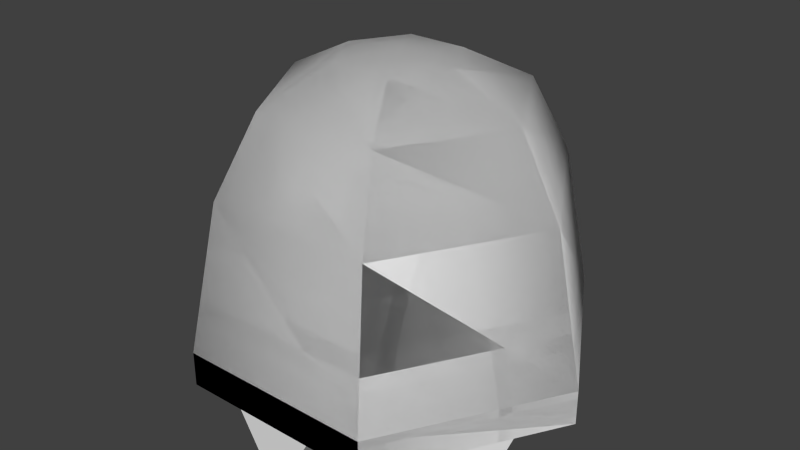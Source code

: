 # Source: Nosecone.blend  (saved by Blender 2.68.0; exported with 4.5.12 LTS)
import bpy
from mathutils import Matrix  # noqa: F401  (used for matrix-valued properties, if any)

bpy.ops.wm.read_factory_settings(use_empty=True)
scene = bpy.context.scene
scene.name = 'Scene'

# ---- collections
col_collection_1 = bpy.data.collections.new('Collection 1'); scene.collection.children.link(col_collection_1)

# ---- world
world_world = bpy.data.worlds.new('World'); scene.world = world_world
world_world.color = (0.05088, 0.05088, 0.05088)
world_world.use_sun_shadow = False
world_world.sun_shadow_jitter_overblur = 0.0
world_world.cycles.sampling_method = 'MANUAL'
world_world.cycles.sample_map_resolution = 256

# ---- meshes
me_nosecone_000 = bpy.data.meshes.new('Nosecone.000')
me_nosecone_000.from_pydata([(0.03411, 0.05909, -0.3396), (0.06823, 7.105e-18, -0.3396), (-8.527e-17, -1.619e-16, -0.35), (0.1482, 5.684e-17, -0.2996), (0.07411, 0.1284, -0.2996), (0.1962, 1.563e-16, -0.2104), (0.09812, 0.17, -0.2104), (0.2309, -2.842e-17, -0.04), (0.1155, 0.2, -0.04), (-0.09812, 0.17, -0.2104), (-0.1155, 0.2, -0.04), (-0.07411, 0.1284, -0.2996), (-0.03411, 0.05909, -0.3396), (0.1155, 0.2, 0.0), (0.1499, 0.1404, 0.0), (0.1965, 0.05964, -7.105e-18), (0.2309, -8.527e-17, 0.0), (0.1821, 0.08464, 0.05), (0.1643, 0.1154, 0.05), (0.09812, -0.17, -0.2104), (0.1155, -0.2, -0.04), (0.07411, -0.1284, -0.2996), (0.03411, -0.05909, -0.3396), (0.1965, -0.05964, -7.105e-18), (0.1499, -0.1404, -6.786e-16), (0.1155, -0.2, 0.0), (0.1643, -0.1154, 0.05), (0.1821, -0.08464, 0.05), (-0.03411, -0.05909, -0.3396), (-0.06823, -7.461e-17, -0.3396), (-0.1155, 0.2, 0.0), (-0.0466, 0.2, 0.0), (0.0466, 0.2, 0.0), (0.01774, 0.2, 0.05), (-0.01774, 0.2, 0.05), (-0.09812, -0.17, -0.2104), (-0.1155, -0.2, -0.04), (-0.07411, -0.1284, -0.2996), (0.0466, -0.2, 0.0), (-0.0466, -0.2, 0.0), (-0.1155, -0.2, 0.0), (-0.01774, -0.2, 0.05), (0.01774, -0.2, 0.05), (-0.1962, 5.684e-17, -0.2104), (-0.2309, -2.842e-17, -0.04), (-0.1482, -7.105e-17, -0.2996), (-0.1499, -0.1404, -7.105e-18), (-0.1965, -0.05964, 0.0), (-0.2309, 1.421e-17, 0.0), (-0.1821, -0.08464, 0.05), (-0.1643, -0.1154, 0.05), (-0.1965, 0.05964, 0.0), (-0.1499, 0.1404, -7.105e-18), (-0.1643, 0.1154, 0.05), (-0.1821, 0.08464, 0.05), (-0.01774, -0.03072, 0.05), (0.01774, -0.03072, 0.05), (0.03547, -2.842e-17, 0.05), (0.01774, 0.03072, 0.05), (-0.03547, 1.723e-16, 0.05), (-0.01774, 0.03072, 0.05), (0.09321, 2.842e-17, -7.105e-18), (0.0466, -0.08072, -6.755e-16), (-0.0466, 0.08072, -7.105e-18), (-0.09321, -7.105e-18, -6.786e-16), (0.0466, 0.08072, -6.786e-16), (-0.0466, -0.08072, -7.105e-18)], [], [(0, 1, 2), (1, 0, 3), (3, 0, 4), (3, 4, 5), (5, 4, 6), (5, 6, 7), (7, 6, 8), (6, 9, 8), (8, 9, 10), (4, 11, 6), (6, 11, 9), (2, 12, 0), (0, 12, 4), (4, 12, 11), (8, 16, 7), (17, 15, 18), (18, 15, 14), (19, 5, 20), (20, 5, 7), (21, 3, 19), (19, 3, 5), (22, 1, 21), (21, 1, 3), (1, 22, 2), (7, 25, 20), (26, 24, 27), (27, 24, 23), (22, 28, 2), (28, 29, 2), (29, 12, 2), (10, 13, 8), (33, 32, 34), (34, 32, 31), (35, 19, 36), (36, 19, 20), (37, 21, 35), (35, 21, 19), (28, 22, 37), (37, 22, 21), (65, 14, 13), (20, 40, 36), (41, 39, 42), (42, 39, 38), (43, 35, 44), (44, 35, 36), (45, 37, 43), (43, 37, 35), (29, 28, 45), (45, 28, 37), (7, 16, 25), (40, 20, 25), (36, 40, 48), (36, 48, 44), (49, 47, 50), (50, 47, 46), (9, 43, 10), (10, 43, 44), (11, 45, 9), (9, 45, 43), (12, 29, 11), (11, 29, 45), (30, 44, 48), (10, 30, 13), (16, 8, 13), (44, 30, 10), (53, 52, 54), (54, 52, 51), (41, 42, 55), (55, 42, 56), (55, 56, 57), (17, 18, 57), (57, 18, 58), (57, 58, 59), (59, 58, 60), (59, 60, 54), (54, 60, 53), (60, 58, 34), (34, 58, 33), (57, 59, 55), (55, 59, 49), (55, 49, 50), (56, 26, 57), (57, 26, 27), (57, 27, 61), (61, 27, 23), (62, 24, 56), (56, 24, 26), (53, 60, 52), (52, 60, 63), (51, 64, 54), (54, 64, 59), (17, 57, 15), (15, 57, 61), (14, 65, 18), (18, 65, 58), (23, 16, 61), (61, 16, 15), (32, 65, 13), (38, 25, 62), (62, 25, 24), (55, 50, 66), (66, 50, 46), (64, 47, 59), (59, 47, 49), (52, 63, 30), (30, 63, 31), (46, 40, 66), (66, 40, 39), (51, 48, 64), (64, 48, 47), (60, 34, 63), (63, 34, 31), (38, 62, 42), (42, 62, 56), (41, 55, 39), (39, 55, 66), (65, 32, 58), (58, 32, 33)])
me_nosecone_000.polygons.foreach_set('use_smooth', [1, 1, 1, 1, 1, 1, 1, 1, 1, 1, 1, 1, 1, 1, 0, 0, 0, 1, 1, 1, 1, 1, 1, 1, 0, 0, 0, 1, 1, 1, 0, 0, 0, 1, 1, 1, 1, 1, 1, 0, 0, 0, 0, 1, 1, 1, 1, 1, 1, 0, 0, 0, 0, 0, 0, 1, 1, 1, 1, 1, 1, 0, 0, 0, 0, 0, 0, 0, 0, 0, 0, 0, 0, 0, 0, 0, 0, 0, 0, 0, 0, 0, 0, 0, 0, 0, 0, 0, 0, 0, 0, 0, 0, 0, 0, 0, 0, 0, 0, 0, 0, 0, 0, 0, 0, 0, 0, 0, 0, 0, 0, 0, 0, 0, 0, 0, 0, 0])
_uv = me_nosecone_000.uv_layers.new(name='UVMap')
_uv.uv.foreach_set('vector', [0.2897, 0.6853, 0.5281, 0.6853, 0.4084, 0.7877, 0.5281, 0.6853, 0.2897, 0.6853, 0.6685, 0.5481, 0.6685, 0.5481, 0.2897, 0.6853, 0.1503, 0.5481, 0.6685, 0.5481, 0.1503, 0.5481, 0.7534, 0.3788, 0.7534, 0.3788, 0.1503, 0.5481, 0.06655, 0.3788, 0.7534, 0.3788, 0.06655, 0.3788, 0.8156, 0.07937, 0.8156, 0.07937, 0.06655, 0.3788, 0.005765, 0.07937, 0.7534, 0.3788, 0.06655, 0.3788, 0.8156, 0.07937, 0.8156, 0.07937, 0.06655, 0.3788, 0.005765, 0.07937, 0.6685, 0.5481, 0.1503, 0.5481, 0.7534, 0.3788, 0.7534, 0.3788, 0.1503, 0.5481, 0.06655, 0.3788, 0.4084, 0.7877, 0.2897, 0.6853, 0.5281, 0.6853, 0.5281, 0.6853, 0.2897, 0.6853, 0.6685, 0.5481, 0.6685, 0.5481, 0.2897, 0.6853, 0.1503, 0.5481, 0.005765, 0.07937, 0.8156, 0.009891, 0.8156, 0.07937, 0.886, 0.8927, 0.9777, 0.972, 0.7734, 0.8927, 0.7734, 0.8927, 0.9777, 0.972, 0.6818, 0.972, 0.7534, 0.3788, 0.06655, 0.3788, 0.8156, 0.07937, 0.8156, 0.07937, 0.06655, 0.3788, 0.005765, 0.07937, 0.6685, 0.5481, 0.1503, 0.5481, 0.7534, 0.3788, 0.7534, 0.3788, 0.1503, 0.5481, 0.06655, 0.3788, 0.5281, 0.6853, 0.2897, 0.6853, 0.6685, 0.5481, 0.6685, 0.5481, 0.2897, 0.6853, 0.1503, 0.5481, 0.2897, 0.6853, 0.5281, 0.6853, 0.4084, 0.7877, 0.005765, 0.07937, 0.8156, 0.009891, 0.8156, 0.07937, 0.886, 0.8927, 0.9777, 0.972, 0.7734, 0.8927, 0.7734, 0.8927, 0.9777, 0.972, 0.6818, 0.972, 0.2897, 0.6853, 0.5281, 0.6853, 0.4084, 0.7877, 0.2897, 0.6853, 0.5281, 0.6853, 0.4084, 0.7877, 0.2897, 0.6853, 0.5281, 0.6853, 0.4084, 0.7877, 0.005765, 0.07937, 0.8156, 0.009891, 0.8156, 0.07937, 0.886, 0.8927, 0.9777, 0.972, 0.7734, 0.8927, 0.7734, 0.8927, 0.9777, 0.972, 0.6818, 0.972, 0.7534, 0.3788, 0.06655, 0.3788, 0.8156, 0.07937, 0.8156, 0.07937, 0.06655, 0.3788, 0.005765, 0.07937, 0.6685, 0.5481, 0.1503, 0.5481, 0.7534, 0.3788, 0.7534, 0.3788, 0.1503, 0.5481, 0.06655, 0.3788, 0.5281, 0.6853, 0.2897, 0.6853, 0.6685, 0.5481, 0.6685, 0.5481, 0.2897, 0.6853, 0.1503, 0.5481, 0.7791, 0.7042, 0.8741, 0.7865, 0.7791, 0.814, 0.005765, 0.07937, 0.8156, 0.009891, 0.8156, 0.07937, 0.886, 0.8927, 0.9777, 0.972, 0.7734, 0.8927, 0.7734, 0.8927, 0.9777, 0.972, 0.6818, 0.972, 0.7534, 0.3788, 0.06655, 0.3788, 0.8156, 0.07937, 0.8156, 0.07937, 0.06655, 0.3788, 0.005765, 0.07937, 0.6685, 0.5481, 0.1503, 0.5481, 0.7534, 0.3788, 0.7534, 0.3788, 0.1503, 0.5481, 0.06655, 0.3788, 0.5281, 0.6853, 0.2897, 0.6853, 0.6685, 0.5481, 0.6685, 0.5481, 0.2897, 0.6853, 0.1503, 0.5481, 0.005765, 0.07937, 0.005765, 0.009891, 0.8156, 0.009891, 0.8156, 0.009891, 0.005765, 0.07937, 0.005765, 0.009891, 0.005765, 0.07937, 0.005765, 0.009891, 0.8156, 0.009891, 0.005765, 0.07937, 0.8156, 0.009891, 0.8156, 0.07937, 0.886, 0.8927, 0.9777, 0.972, 0.7734, 0.8927, 0.7734, 0.8927, 0.9777, 0.972, 0.6818, 0.972, 0.7534, 0.3788, 0.06655, 0.3788, 0.8156, 0.07937, 0.8156, 0.07937, 0.06655, 0.3788, 0.005765, 0.07937, 0.6685, 0.5481, 0.1503, 0.5481, 0.7534, 0.3788, 0.7534, 0.3788, 0.1503, 0.5481, 0.06655, 0.3788, 0.5281, 0.6853, 0.2897, 0.6853, 0.6685, 0.5481, 0.6685, 0.5481, 0.2897, 0.6853, 0.1503, 0.5481, 0.8156, 0.009891, 0.005765, 0.07937, 0.005765, 0.009891, 0.005765, 0.07937, 0.005765, 0.009891, 0.8156, 0.009891, 0.8156, 0.009891, 0.005765, 0.07937, 0.005765, 0.009891, 0.005765, 0.07937, 0.8156, 0.009891, 0.8156, 0.07937, 0.886, 0.8927, 0.9777, 0.972, 0.7734, 0.8927, 0.7734, 0.8927, 0.9777, 0.972, 0.6818, 0.972, 0.09759, 0.8667, 0.09767, 0.839, 0.3631, 0.8667, 0.3631, 0.8667, 0.09767, 0.839, 0.3631, 0.839, 0.3631, 0.8667, 0.3631, 0.839, 0.4114, 0.8228, 0.5446, 0.7086, 0.5929, 0.7231, 0.4114, 0.8228, 0.4114, 0.8228, 0.5929, 0.7231, 0.4597, 0.839, 0.4114, 0.8228, 0.4597, 0.839, 0.4114, 0.8784, 0.4114, 0.8784, 0.4597, 0.839, 0.4597, 0.8667, 0.4114, 0.8784, 0.4597, 0.8667, 0.5446, 0.9938, 0.5446, 0.9938, 0.4597, 0.8667, 0.5929, 0.9804, 0.4597, 0.8667, 0.4597, 0.839, 0.7263, 0.8667, 0.7263, 0.8667, 0.4597, 0.839, 0.7263, 0.839, 0.4114, 0.8228, 0.4114, 0.8784, 0.3631, 0.8667, 0.3631, 0.8667, 0.4114, 0.8784, 0.2784, 0.9938, 0.3631, 0.8667, 0.2784, 0.9938, 0.2302, 0.9804, 0.3631, 0.839, 0.2302, 0.7231, 0.4114, 0.8228, 0.4114, 0.8228, 0.2302, 0.7231, 0.2784, 0.7086, 0.8189, 0.6467, 0.9538, 0.7635, 0.7791, 0.7042, 0.7791, 0.7042, 0.9538, 0.7635, 0.8741, 0.7865, 0.7791, 0.7042, 0.684, 0.7865, 0.7392, 0.6467, 0.7392, 0.6467, 0.684, 0.7865, 0.6044, 0.7635, 0.6044, 0.7635, 0.7392, 0.6467, 0.684, 0.7865, 0.684, 0.7865, 0.7392, 0.6467, 0.7791, 0.7042, 0.8741, 0.7865, 0.7791, 0.7042, 0.9538, 0.7635, 0.9538, 0.7635, 0.7791, 0.7042, 0.8189, 0.6467, 0.6044, 0.7635, 0.7392, 0.6467, 0.684, 0.7865, 0.684, 0.7865, 0.7392, 0.6467, 0.7791, 0.7042, 0.8741, 0.7865, 0.7791, 0.7042, 0.9538, 0.7635, 0.9538, 0.7635, 0.7791, 0.7042, 0.8189, 0.6467, 0.8741, 0.7865, 0.7791, 0.814, 0.7791, 0.7042, 0.7791, 0.7042, 0.7791, 0.814, 0.684, 0.7865, 0.684, 0.7865, 0.7791, 0.7042, 0.7791, 0.814, 0.8741, 0.7865, 0.7791, 0.814, 0.7791, 0.7042, 0.7791, 0.7042, 0.7791, 0.814, 0.684, 0.7865, 0.8189, 0.6467, 0.9538, 0.7635, 0.7791, 0.7042, 0.7791, 0.7042, 0.9538, 0.7635, 0.8741, 0.7865, 0.7791, 0.7042, 0.684, 0.7865, 0.7392, 0.6467, 0.7392, 0.6467, 0.684, 0.7865, 0.6044, 0.7635, 0.684, 0.7865, 0.7791, 0.7042, 0.7791, 0.814, 0.7791, 0.814, 0.7791, 0.7042, 0.8741, 0.7865, 0.8741, 0.7865, 0.7791, 0.814, 0.7791, 0.7042, 0.7791, 0.7042, 0.7791, 0.814, 0.684, 0.7865, 0.8741, 0.7865, 0.7791, 0.814, 0.7791, 0.7042, 0.7791, 0.7042, 0.7791, 0.814, 0.684, 0.7865, 0.8189, 0.6467, 0.9538, 0.7635, 0.7791, 0.7042, 0.7791, 0.7042, 0.9538, 0.7635, 0.8741, 0.7865, 0.8741, 0.7865, 0.7791, 0.7042, 0.9538, 0.7635, 0.9538, 0.7635, 0.7791, 0.7042, 0.8189, 0.6467, 0.6044, 0.7635, 0.7392, 0.6467, 0.684, 0.7865, 0.684, 0.7865, 0.7392, 0.6467, 0.7791, 0.7042, 0.7791, 0.7042, 0.684, 0.7865, 0.7392, 0.6467, 0.7392, 0.6467, 0.684, 0.7865, 0.6044, 0.7635])
me_nosecone_000.use_remesh_preserve_volume = False
me_nosecone_000.use_remesh_preserve_attributes = False
me_nosecone_000.use_mirror_vertex_groups = False
me_nosecone_000.update()
me_nosecone_001 = bpy.data.meshes.new('Nosecone.001')
me_nosecone_001.from_pydata([(0.03411, 0.05909, -0.3396), (0.06823, 7.105e-18, -0.3396), (-8.527e-17, -1.619e-16, -0.35), (0.1482, 5.684e-17, -0.2996), (0.07411, 0.1284, -0.2996), (0.1962, 1.563e-16, -0.2104), (0.09812, 0.17, -0.2104), (0.2309, -2.842e-17, -0.04), (0.1155, 0.2, -0.04), (-0.09812, 0.17, -0.2104), (-0.1155, 0.2, -0.04), (-0.07411, 0.1284, -0.2996), (-0.03411, 0.05909, -0.3396), (0.1155, 0.2, 0.0), (0.2309, -8.527e-17, 0.0), (0.09812, -0.17, -0.2104), (0.1155, -0.2, -0.04), (0.07411, -0.1284, -0.2996), (0.03411, -0.05909, -0.3396), (0.1155, -0.2, 0.0), (-0.03411, -0.05909, -0.3396), (-0.06823, -7.461e-17, -0.3396), (-0.1155, 0.2, 0.0), (-0.09812, -0.17, -0.2104), (-0.1155, -0.2, -0.04), (-0.07411, -0.1284, -0.2996), (-0.1155, -0.2, 0.0), (-0.1962, 5.684e-17, -0.2104), (-0.2309, -2.842e-17, -0.04), (-0.1482, -7.105e-17, -0.2996), (-0.2309, 1.421e-17, 0.0)], [], [(0, 1, 2), (1, 0, 3), (3, 0, 4), (3, 4, 5), (5, 4, 6), (5, 6, 7), (7, 6, 8), (6, 9, 8), (8, 9, 10), (4, 11, 6), (6, 11, 9), (2, 12, 0), (0, 12, 4), (4, 12, 11), (8, 14, 7), (15, 5, 16), (16, 5, 7), (17, 3, 15), (15, 3, 5), (18, 1, 17), (17, 1, 3), (1, 18, 2), (7, 19, 16), (18, 20, 2), (20, 21, 2), (21, 12, 2), (10, 13, 8), (23, 15, 24), (24, 15, 16), (25, 17, 23), (23, 17, 15), (20, 18, 25), (25, 18, 17), (16, 26, 24), (27, 23, 28), (28, 23, 24), (29, 25, 27), (27, 25, 23), (21, 20, 29), (29, 20, 25), (7, 14, 19), (26, 16, 19), (24, 26, 30), (24, 30, 28), (9, 27, 10), (10, 27, 28), (11, 29, 9), (9, 29, 27), (12, 21, 11), (11, 21, 29), (22, 28, 30), (10, 22, 13), (14, 8, 13), (28, 22, 10), (26, 19, 14), (30, 13, 22), (13, 30, 26), (26, 14, 13)])
me_nosecone_001.polygons.foreach_set('use_smooth', [1, 1, 1, 1, 1, 1, 1, 1, 1, 1, 1, 1, 1, 1, 0, 1, 1, 1, 1, 1, 1, 1, 0, 1, 1, 1, 0, 1, 1, 1, 1, 1, 1, 0, 1, 1, 1, 1, 1, 1, 0, 0, 0, 0, 1, 1, 1, 1, 1, 1, 0, 0, 0, 0, 0, 0, 0, 0])
_uv = me_nosecone_001.uv_layers.new(name='UVMap')
_uv.uv.foreach_set('vector', [0.2897, 0.6853, 0.5281, 0.6853, 0.4084, 0.7877, 0.5281, 0.6853, 0.2897, 0.6853, 0.6685, 0.5481, 0.6685, 0.5481, 0.2897, 0.6853, 0.1503, 0.5481, 0.6685, 0.5481, 0.1503, 0.5481, 0.7534, 0.3788, 0.7534, 0.3788, 0.1503, 0.5481, 0.06655, 0.3788, 0.7534, 0.3788, 0.06655, 0.3788, 0.8156, 0.07937, 0.8156, 0.07937, 0.06655, 0.3788, 0.005765, 0.07937, 0.7534, 0.3788, 0.06655, 0.3788, 0.8156, 0.07937, 0.8156, 0.07937, 0.06655, 0.3788, 0.005765, 0.07937, 0.6685, 0.5481, 0.1503, 0.5481, 0.7534, 0.3788, 0.7534, 0.3788, 0.1503, 0.5481, 0.06655, 0.3788, 0.4084, 0.7877, 0.2897, 0.6853, 0.5281, 0.6853, 0.5281, 0.6853, 0.2897, 0.6853, 0.6685, 0.5481, 0.6685, 0.5481, 0.2897, 0.6853, 0.1503, 0.5481, 0.005765, 0.07937, 0.8156, 0.009891, 0.8156, 0.07937, 0.7534, 0.3788, 0.06655, 0.3788, 0.8156, 0.07937, 0.8156, 0.07937, 0.06655, 0.3788, 0.005765, 0.07937, 0.6685, 0.5481, 0.1503, 0.5481, 0.7534, 0.3788, 0.7534, 0.3788, 0.1503, 0.5481, 0.06655, 0.3788, 0.5281, 0.6853, 0.2897, 0.6853, 0.6685, 0.5481, 0.6685, 0.5481, 0.2897, 0.6853, 0.1503, 0.5481, 0.2897, 0.6853, 0.5281, 0.6853, 0.4084, 0.7877, 0.005765, 0.07937, 0.8156, 0.009891, 0.8156, 0.07937, 0.2897, 0.6853, 0.5281, 0.6853, 0.4084, 0.7877, 0.2897, 0.6853, 0.5281, 0.6853, 0.4084, 0.7877, 0.2897, 0.6853, 0.5281, 0.6853, 0.4084, 0.7877, 0.005765, 0.07937, 0.8156, 0.009891, 0.8156, 0.07937, 0.7534, 0.3788, 0.06655, 0.3788, 0.8156, 0.07937, 0.8156, 0.07937, 0.06655, 0.3788, 0.005765, 0.07937, 0.6685, 0.5481, 0.1503, 0.5481, 0.7534, 0.3788, 0.7534, 0.3788, 0.1503, 0.5481, 0.06655, 0.3788, 0.5281, 0.6853, 0.2897, 0.6853, 0.6685, 0.5481, 0.6685, 0.5481, 0.2897, 0.6853, 0.1503, 0.5481, 0.005765, 0.07937, 0.8156, 0.009891, 0.8156, 0.07937, 0.7534, 0.3788, 0.06655, 0.3788, 0.8156, 0.07937, 0.8156, 0.07937, 0.06655, 0.3788, 0.005765, 0.07937, 0.6685, 0.5481, 0.1503, 0.5481, 0.7534, 0.3788, 0.7534, 0.3788, 0.1503, 0.5481, 0.06655, 0.3788, 0.5281, 0.6853, 0.2897, 0.6853, 0.6685, 0.5481, 0.6685, 0.5481, 0.2897, 0.6853, 0.1503, 0.5481, 0.005765, 0.07937, 0.005765, 0.009891, 0.8156, 0.009891, 0.8156, 0.009891, 0.005765, 0.07937, 0.005765, 0.009891, 0.005765, 0.07937, 0.005765, 0.009891, 0.8156, 0.009891, 0.005765, 0.07937, 0.8156, 0.009891, 0.8156, 0.07937, 0.7534, 0.3788, 0.06655, 0.3788, 0.8156, 0.07937, 0.8156, 0.07937, 0.06655, 0.3788, 0.005765, 0.07937, 0.6685, 0.5481, 0.1503, 0.5481, 0.7534, 0.3788, 0.7534, 0.3788, 0.1503, 0.5481, 0.06655, 0.3788, 0.5281, 0.6853, 0.2897, 0.6853, 0.6685, 0.5481, 0.6685, 0.5481, 0.2897, 0.6853, 0.1503, 0.5481, 0.8156, 0.009891, 0.005765, 0.07937, 0.005765, 0.009891, 0.005765, 0.07937, 0.005765, 0.009891, 0.8156, 0.009891, 0.8156, 0.009891, 0.005765, 0.07937, 0.005765, 0.009891, 0.005765, 0.07937, 0.8156, 0.009891, 0.8156, 0.07937, 0.005765, 0.009891, 0.005765, 0.009891, 0.0, 0.0, 0.0, 0.0, 0.005765, 0.009891, 0.005765, 0.009891, 0.0, 0.0, 0.005765, 0.009891, 0.0, 0.0, 0.0, 0.0, 0.005765, 0.009891, 0.0, 0.0])
me_nosecone_001.use_remesh_preserve_volume = False
me_nosecone_001.use_remesh_preserve_attributes = False
me_nosecone_001.use_mirror_vertex_groups = False
me_nosecone_001.update()

# ---- objects
ob_nosecone = bpy.data.objects.new('Nosecone', me_nosecone_000)
ob_collider = bpy.data.objects.new('Collider', me_nosecone_001)

# ---- transforms, parenting, visibility, modifiers, constraints
ob_nosecone.location = (0.0, 0.0, 0.0)
ob_nosecone.rotation_euler = (0.0, 3.142, 0.0)
ob_nosecone.lineart.crease_threshold = 0.0
ob_collider.location = (0.0, 0.0, 0.0)
ob_collider.rotation_euler = (0.0, 3.142, 0.0)
ob_collider.lineart.crease_threshold = 0.0

# ---- collection membership
col_collection_1.objects.link(ob_nosecone)
col_collection_1.objects.link(ob_collider)

# ---- scene / render settings (as saved in the file)
scene.frame_start = 1; scene.frame_end = 250; scene.frame_set(1)
scene.render.engine = 'BLENDER_EEVEE_NEXT'
scene.render.image_settings.color_mode = 'RGB'
scene.render.image_settings.compression = 90
scene.render.resolution_percentage = 50
scene.render.dither_intensity = 0.0
scene.cycles.use_denoising = False
scene.cycles.samples = 10
scene.cycles.sampling_pattern = 'TABULATED_SOBOL'
scene.cycles.light_sampling_threshold = 0.0
scene.cycles.use_adaptive_sampling = False
scene.cycles.use_light_tree = False
scene.cycles.blur_glossy = 0.0
scene.cycles.volume_bounces = 1
scene.cycles.pixel_filter_type = 'GAUSSIAN'
scene.cycles.sample_clamp_indirect = 0.0
scene.view_settings.view_transform = 'Standard'
bpy.context.view_layer.update()

# ---- added for rendering (the .blend has no active camera and no usable light): camera, sun
cam_auto = bpy.data.cameras.new('AutoCamera')
cam_auto.lens = 50.0
cam_auto.sensor_width = 36.0
cam_auto.clip_end = 1000.0
ob_auto_camera = bpy.data.objects.new('AutoCamera', cam_auto)
scene.collection.objects.link(ob_auto_camera)
ob_auto_camera.location = (0.675689, -0.810827, 0.690551)
ob_auto_camera.rotation_euler = (1.09748, -7.21219e-08, 0.694738)
scene.camera = ob_auto_camera
light_auto_sun = bpy.data.lights.new('AutoSun', 'SUN')
light_auto_sun.energy = 3.0
light_auto_sun.angle = 0.0523599
ob_auto_sun = bpy.data.objects.new('AutoSun', light_auto_sun)
scene.collection.objects.link(ob_auto_sun)
ob_auto_sun.rotation_euler = (0.872665, 0.174533, 0.523599)
bpy.context.view_layer.update()
